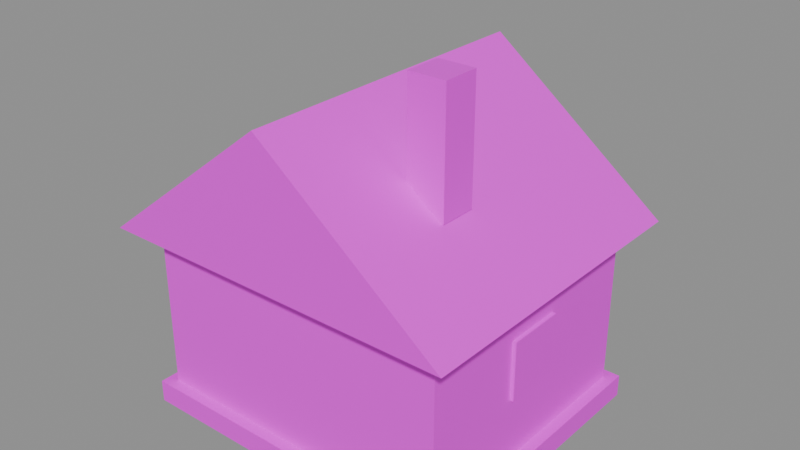 # Source: model.blend  (saved by Blender 4.5.87; exported with 4.5.12 LTS)
import bpy
from mathutils import Matrix  # noqa: F401  (used for matrix-valued properties, if any)

bpy.ops.wm.read_factory_settings(use_empty=True)
scene = bpy.context.scene
scene.name = 'Empty'

# ---- collections
col_a = bpy.data.collections.new('a'); scene.collection.children.link(col_a)

# ---- images (referenced by path relative to the original .blend; pixels are not part of the script)
import os
ASSET_DIR = os.environ.get("B2B_ASSET_DIR", "")  # directory of the original .blend (textures are referenced by path, not embedded)
HERE = os.path.dirname(os.path.abspath(__file__))  # packed textures are extracted next to this script under _unpacked/

def load_image(name, relpath, width, height, colorspace="sRGB"):
    """Load a texture the original file referenced (path relative to the .blend, or extracted next to this script)."""
    p = next((c for c in (os.path.join(HERE, relpath), os.path.join(ASSET_DIR, relpath)) if relpath and os.path.exists(c)), "")
    if p:
        img = bpy.data.images.load(p, check_existing=True)
        img.name = name
    else:  # same state as the original file: an image datablock whose file is absent (Cycles renders it pink)
        img = bpy.data.images.new(name, width, height)
        img.source = "FILE"
        img.filepath = "//" + (relpath or name)
    img.colorspace_settings.name = colorspace
    return img
img_cottagewalls_color_png = load_image('cottageWalls_color.png', 'cottageWalls_color.png', 1024, 1024, 'sRGB')
img_cottageroof_color_png = load_image('cottageRoof_color.png', 'cottageRoof_color.png', 1024, 1024, 'sRGB')
img_cottagedoor_color_png = load_image('cottageDoor_color.png', 'cottageDoor_color.png', 1024, 1024, 'sRGB')
img_cottagewindows_color_png = load_image('cottageWindows_color.png', 'cottageWindows_color.png', 1024, 1024, 'sRGB')

# ---- materials (node trees are filled in below, after node groups)
mat_cottagewalls = bpy.data.materials.new('cottageWalls')
mat_cottageroof = bpy.data.materials.new('cottageRoof')
mat_cottagedoor = bpy.data.materials.new('cottageDoor')
mat_cottagewindows = bpy.data.materials.new('cottageWindows')

# ---- material node trees
mat_cottagewalls.use_nodes = True; mat_cottagewalls.node_tree.nodes.clear()
_N = mat_cottagewalls.node_tree.nodes; _L = mat_cottagewalls.node_tree.links
n0 = _N.new('ShaderNodeBsdfPrincipled'); n0.name = 'Principled BSDF'; n0.location = (-200, 100)
n1 = _N.new('ShaderNodeOutputMaterial'); n1.name = 'Material Output'; n1.location = (200, 100)
n2 = _N.new('ShaderNodeTexImage'); n2.name = 'Image Texture'; n2.location = (0, 0)
n2.image = img_cottagewalls_color_png
_L.new(n0.outputs[0], n1.inputs[0])
_L.new(n2.outputs[0], n0.inputs[0])
n1.is_active_output = True
mat_cottageroof.use_nodes = True; mat_cottageroof.node_tree.nodes.clear()
_N = mat_cottageroof.node_tree.nodes; _L = mat_cottageroof.node_tree.links
n0 = _N.new('ShaderNodeBsdfPrincipled'); n0.name = 'Principled BSDF'; n0.location = (-200, 100)
n1 = _N.new('ShaderNodeOutputMaterial'); n1.name = 'Material Output'; n1.location = (200, 100)
n2 = _N.new('ShaderNodeTexImage'); n2.name = 'Image Texture'; n2.location = (0, 0)
n2.image = img_cottageroof_color_png
_L.new(n0.outputs[0], n1.inputs[0])
_L.new(n2.outputs[0], n0.inputs[0])
n1.is_active_output = True
mat_cottagedoor.use_nodes = True; mat_cottagedoor.node_tree.nodes.clear()
_N = mat_cottagedoor.node_tree.nodes; _L = mat_cottagedoor.node_tree.links
n0 = _N.new('ShaderNodeBsdfPrincipled'); n0.name = 'Principled BSDF'; n0.location = (-200, 100)
n1 = _N.new('ShaderNodeOutputMaterial'); n1.name = 'Material Output'; n1.location = (200, 100)
n2 = _N.new('ShaderNodeTexImage'); n2.name = 'Image Texture'; n2.location = (0, 0)
n2.image = img_cottagedoor_color_png
_L.new(n0.outputs[0], n1.inputs[0])
_L.new(n2.outputs[0], n0.inputs[0])
n1.is_active_output = True
mat_cottagewindows.use_nodes = True; mat_cottagewindows.node_tree.nodes.clear()
_N = mat_cottagewindows.node_tree.nodes; _L = mat_cottagewindows.node_tree.links
n0 = _N.new('ShaderNodeBsdfPrincipled'); n0.name = 'Principled BSDF'; n0.location = (-200, 100)
n1 = _N.new('ShaderNodeOutputMaterial'); n1.name = 'Material Output'; n1.location = (200, 100)
n2 = _N.new('ShaderNodeTexImage'); n2.name = 'Image Texture'; n2.location = (0, 0)
n2.image = img_cottagewindows_color_png
_L.new(n0.outputs[0], n1.inputs[0])
_L.new(n2.outputs[0], n0.inputs[0])
n1.is_active_output = True

# ---- meshes
me_a_walls = bpy.data.meshes.new('a_walls')
me_a_walls.from_pydata([(-2.25, -1.95, -0.05), (-2.25, -1.95, 0.25), (-2.25, 1.95, -0.05), (-2.25, 1.95, 0.25), (2.25, -1.95, -0.05), (2.25, -1.95, 0.25), (2.25, 1.95, -0.05), (2.25, 1.95, 0.25), (-2.1, -1.8, 0.0), (-2.1, -1.8, 2.6), (-2.1, 1.8, 0.0), (-2.1, 1.8, 2.6), (2.1, -1.8, 0.0), (2.1, -1.8, 2.6), (2.1, 1.8, 0.0), (2.1, 1.8, 2.6), (0.95, -0.85, 3.3), (0.95, -0.85, 4.9), (0.95, -0.35, 3.3), (0.95, -0.35, 4.9), (1.45, -0.85, 3.3), (1.45, -0.85, 4.9), (1.45, -0.35, 3.3), (1.45, -0.35, 4.9), (-0.65, 1.8, -0.02), (-0.65, 1.8, 0.12), (-0.65, 2.5, -0.02), (-0.65, 2.5, 0.12), (0.65, 1.8, -0.02), (0.65, 1.8, 0.12), (0.65, 2.5, -0.02), (0.65, 2.5, 0.12)], [], [(0, 1, 3, 2), (2, 3, 7, 6), (6, 7, 5, 4), (4, 5, 1, 0), (2, 6, 4, 0), (7, 3, 1, 5), (8, 9, 11, 10), (10, 11, 15, 14), (14, 15, 13, 12), (12, 13, 9, 8), (10, 14, 12, 8), (15, 11, 9, 13), (16, 17, 19, 18), (18, 19, 23, 22), (22, 23, 21, 20), (20, 21, 17, 16), (18, 22, 20, 16), (23, 19, 17, 21), (24, 25, 27, 26), (26, 27, 31, 30), (30, 31, 29, 28), (28, 29, 25, 24), (26, 30, 28, 24), (31, 27, 25, 29)])
_uv = me_a_walls.uv_layers.new(name='UVMap')
_uv.uv.foreach_set('vector', [0.9073, 0.6758, 0.8838, 0.6758, 0.8838, 0.3711, 0.9073, 0.3711, 0.8709, 0.7227, 0.8475, 0.7227, 0.8475, 0.3711, 0.8709, 0.3711, 0.8814, 0.3112, 0.858, 0.3112, 0.858, 0.006461, 0.8814, 0.006461, 0.8345, 0.7227, 0.8111, 0.7227, 0.8111, 0.3711, 0.8345, 0.3711, 0.3112, 0.006461, 0.3112, 0.3581, 0.006461, 0.3581, 0.006461, 0.006461, 0.3242, 0.3581, 0.3242, 0.006461, 0.6289, 0.006461, 0.6289, 0.3581, 0.2096, 0.9935, 0.006461, 0.9935, 0.006461, 0.7122, 0.2096, 0.7122, 0.8451, 0.3347, 0.6419, 0.3347, 0.6419, 0.006461, 0.8451, 0.006461, 0.4258, 0.9935, 0.2226, 0.9935, 0.2226, 0.7122, 0.4258, 0.7122, 0.7982, 0.6993, 0.595, 0.6993, 0.595, 0.3711, 0.7982, 0.3711, 0.2878, 0.3711, 0.2878, 0.6993, 0.006461, 0.6993, 0.006461, 0.3711, 0.3007, 0.6993, 0.3007, 0.3711, 0.5821, 0.3711, 0.5821, 0.6993, 0.5739, 0.8372, 0.5739, 0.7122, 0.613, 0.7122, 0.613, 0.8372, 0.6259, 0.8372, 0.6259, 0.7122, 0.665, 0.7122, 0.665, 0.8372, 0.7299, 0.8372, 0.7299, 0.7122, 0.769, 0.7122, 0.769, 0.8372, 0.6779, 0.8372, 0.6779, 0.7122, 0.717, 0.7122, 0.717, 0.8372, 0.4387, 0.8267, 0.4778, 0.8267, 0.4778, 0.8658, 0.4387, 0.8658, 0.4907, 0.8267, 0.5298, 0.8267, 0.5298, 0.8658, 0.4907, 0.8658, 0.8459, 0.7904, 0.8349, 0.7904, 0.8349, 0.7356, 0.8459, 0.7356, 0.822, 0.8372, 0.8111, 0.8372, 0.8111, 0.7356, 0.822, 0.7356, 0.8459, 0.858, 0.8349, 0.858, 0.8349, 0.8033, 0.8459, 0.8033, 0.7929, 0.8138, 0.7819, 0.8138, 0.7819, 0.7122, 0.7929, 0.7122, 0.4934, 0.7122, 0.4934, 0.8138, 0.4387, 0.8138, 0.4387, 0.7122, 0.5063, 0.8138, 0.5063, 0.7122, 0.561, 0.7122, 0.561, 0.8138])
_ca = me_a_walls.color_attributes.new('Col', 'FLOAT_COLOR', 'CORNER')
_ca.data.foreach_set('color', [0.2747, 0.2542, 0.2307, 1.0, 0.2747, 0.2542, 0.2307, 1.0, 0.2747, 0.2542, 0.2307, 1.0, 0.2747, 0.2542, 0.2307, 1.0, 0.2747, 0.2542, 0.2307, 1.0, 0.2747, 0.2542, 0.2307, 1.0, 0.2747, 0.2542, 0.2307, 1.0, 0.2747, 0.2542, 0.2307, 1.0, 0.2747, 0.2542, 0.2307, 1.0, 0.2747, 0.2542, 0.2307, 1.0, 0.2747, 0.2542, 0.2307, 1.0, 0.2747, 0.2542, 0.2307, 1.0, 0.2747, 0.2542, 0.2307, 1.0, 0.2747, 0.2542, 0.2307, 1.0, 0.2747, 0.2542, 0.2307, 1.0, 0.2747, 0.2542, 0.2307, 1.0, 0.2747, 0.2542, 0.2307, 1.0, 0.2747, 0.2542, 0.2307, 1.0, 0.2747, 0.2542, 0.2307, 1.0, 0.2747, 0.2542, 0.2307, 1.0, 0.2747, 0.2542, 0.2307, 1.0, 0.2747, 0.2542, 0.2307, 1.0, 0.2747, 0.2542, 0.2307, 1.0, 0.2747, 0.2542, 0.2307, 1.0, 0.6939, 0.6105, 0.4564, 1.0, 0.8963, 0.8228, 0.6724, 1.0, 0.8963, 0.8228, 0.6724, 1.0, 0.6939, 0.6105, 0.4564, 1.0, 0.6939, 0.6105, 0.4564, 1.0, 0.8963, 0.8228, 0.6724, 1.0, 0.8963, 0.8228, 0.6724, 1.0, 0.6939, 0.6105, 0.4564, 1.0, 0.6939, 0.6105, 0.4564, 1.0, 0.8963, 0.8228, 0.6724, 1.0, 0.8963, 0.8228, 0.6724, 1.0, 0.6939, 0.6105, 0.4564, 1.0, 0.6939, 0.6105, 0.4564, 1.0, 0.8963, 0.8228, 0.6724, 1.0, 0.8963, 0.8228, 0.6724, 1.0, 0.6939, 0.6105, 0.4564, 1.0, 0.6939, 0.6105, 0.4564, 1.0, 0.6939, 0.6105, 0.4564, 1.0, 0.6939, 0.6105, 0.4564, 1.0, 0.6939, 0.6105, 0.4564, 1.0, 0.8963, 0.8228, 0.6724, 1.0, 0.8963, 0.8228, 0.6724, 1.0, 0.8963, 0.8228, 0.6724, 1.0, 0.8963, 0.8228, 0.6724, 1.0, 0.2747, 0.2542, 0.2307, 1.0, 0.4508, 0.4179, 0.3663, 1.0, 0.4508, 0.4179, 0.3663, 1.0, 0.2747, 0.2542, 0.2307, 1.0, 0.2747, 0.2542, 0.2307, 1.0, 0.4508, 0.4179, 0.3663, 1.0, 0.4508, 0.4179, 0.3663, 1.0, 0.2747, 0.2542, 0.2307, 1.0, 0.2747, 0.2542, 0.2307, 1.0, 0.4508, 0.4179, 0.3663, 1.0, 0.4508, 0.4179, 0.3663, 1.0, 0.2747, 0.2542, 0.2307, 1.0, 0.2747, 0.2542, 0.2307, 1.0, 0.4508, 0.4179, 0.3663, 1.0, 0.4508, 0.4179, 0.3663, 1.0, 0.2747, 0.2542, 0.2307, 1.0, 0.2747, 0.2542, 0.2307, 1.0, 0.2747, 0.2542, 0.2307, 1.0, 0.2747, 0.2542, 0.2307, 1.0, 0.2747, 0.2542, 0.2307, 1.0, 0.4508, 0.4179, 0.3663, 1.0, 0.4508, 0.4179, 0.3663, 1.0, 0.4508, 0.4179, 0.3663, 1.0, 0.4508, 0.4179, 0.3663, 1.0, 0.3968, 0.3613, 0.2961, 1.0, 0.3968, 0.3613, 0.2961, 1.0, 0.3968, 0.3613, 0.2961, 1.0, 0.3968, 0.3613, 0.2961, 1.0, 0.3968, 0.3613, 0.2961, 1.0, 0.3968, 0.3613, 0.2961, 1.0, 0.3968, 0.3613, 0.2961, 1.0, 0.3968, 0.3613, 0.2961, 1.0, 0.3968, 0.3613, 0.2961, 1.0, 0.3968, 0.3613, 0.2961, 1.0, 0.3968, 0.3613, 0.2961, 1.0, 0.3968, 0.3613, 0.2961, 1.0, 0.3968, 0.3613, 0.2961, 1.0, 0.3968, 0.3613, 0.2961, 1.0, 0.3968, 0.3613, 0.2961, 1.0, 0.3968, 0.3613, 0.2961, 1.0, 0.3968, 0.3613, 0.2961, 1.0, 0.3968, 0.3613, 0.2961, 1.0, 0.3968, 0.3613, 0.2961, 1.0, 0.3968, 0.3613, 0.2961, 1.0, 0.3968, 0.3613, 0.2961, 1.0, 0.3968, 0.3613, 0.2961, 1.0, 0.3968, 0.3613, 0.2961, 1.0, 0.3968, 0.3613, 0.2961, 1.0])
me_a_walls.materials.append(mat_cottagewalls)
me_a_walls.update()
me_a_roof = bpy.data.meshes.new('a_roof')
me_a_roof.from_pydata([(-2.45, -2.15, 2.5), (2.45, -2.15, 2.5), (2.45, 2.15, 2.5), (-2.45, 2.15, 2.5), (0.0, -2.15, 4.4), (0.0, 2.15, 4.4)], [], [(3, 2, 1, 0), (0, 1, 4), (2, 3, 5), (1, 2, 5, 4), (3, 0, 4, 5)])
_uv = me_a_roof.uv_layers.new(name='UVMap')
_uv.uv.foreach_set('vector', [0.436, 0.003619, 0.436, 0.4964, 0.003619, 0.4964, 0.003619, 0.003619, 0.3226, 0.9964, 0.3226, 0.5036, 0.5137, 0.75, 0.521, 0.9964, 0.521, 0.5036, 0.712, 0.75, 0.3154, 0.5036, 0.3154, 0.936, 0.003619, 0.936, 0.003619, 0.5036, 0.7551, 0.003619, 0.7551, 0.436, 0.4433, 0.436, 0.4433, 0.003619])
_ca = me_a_roof.color_attributes.new('Col', 'FLOAT_COLOR', 'CORNER')
_ca.data.foreach_set('color', [0.4621, 0.05613, 0.02843, 1.0, 0.4621, 0.05613, 0.02843, 1.0, 0.4621, 0.05613, 0.02843, 1.0, 0.4621, 0.05613, 0.02843, 1.0, 0.4621, 0.05613, 0.02843, 1.0, 0.4621, 0.05613, 0.02843, 1.0, 0.7454, 0.162, 0.06848, 1.0, 0.4621, 0.05613, 0.02843, 1.0, 0.4621, 0.05613, 0.02843, 1.0, 0.7454, 0.162, 0.06848, 1.0, 0.4621, 0.05613, 0.02843, 1.0, 0.4621, 0.05613, 0.02843, 1.0, 0.7454, 0.162, 0.06848, 1.0, 0.7454, 0.162, 0.06848, 1.0, 0.4621, 0.05613, 0.02843, 1.0, 0.4621, 0.05613, 0.02843, 1.0, 0.7454, 0.162, 0.06848, 1.0, 0.7454, 0.162, 0.06848, 1.0])
me_a_roof.materials.append(mat_cottageroof)
me_a_roof.update()
me_a_door = bpy.data.meshes.new('a_door')
me_a_door.from_pydata([(-0.45, 1.78, 0.15), (-0.45, 1.78, 2.05), (-0.45, 1.86, 0.15), (-0.45, 1.86, 2.05), (0.45, 1.78, 0.15), (0.45, 1.78, 2.05), (0.45, 1.86, 0.15), (0.45, 1.86, 2.05)], [], [(0, 1, 3, 2), (2, 3, 7, 6), (6, 7, 5, 4), (4, 5, 1, 0), (2, 6, 4, 0), (7, 3, 1, 5)])
_uv = me_a_door.uv_layers.new(name='UVMap')
_uv.uv.foreach_set('vector', [0.9133, 0.9005, 0.9133, 0.003711, 0.9511, 0.003711, 0.9511, 0.9005, 0.003712, 0.9005, 0.003712, 0.003711, 0.4285, 0.003711, 0.4285, 0.9005, 0.8682, 0.9005, 0.8682, 0.003711, 0.9059, 0.003711, 0.9059, 0.9005, 0.4359, 0.9005, 0.4359, 0.003711, 0.8607, 0.003711, 0.8607, 0.9005, 0.9963, 0.003712, 0.9963, 0.4285, 0.9585, 0.4285, 0.9585, 0.003712, 0.9585, 0.8607, 0.9585, 0.4359, 0.9963, 0.4359, 0.9963, 0.8607])
_ca = me_a_door.color_attributes.new('Col', 'FLOAT_COLOR', 'CORNER')
_ca.data.foreach_set('color', [0.1022, 0.04667, 0.02519, 1.0, 0.1946, 0.09306, 0.04519, 1.0, 0.1946, 0.09306, 0.04519, 1.0, 0.1022, 0.04667, 0.02519, 1.0, 0.1022, 0.04667, 0.02519, 1.0, 0.1946, 0.09306, 0.04519, 1.0, 0.1946, 0.09306, 0.04519, 1.0, 0.1022, 0.04667, 0.02519, 1.0, 0.1022, 0.04667, 0.02519, 1.0, 0.1946, 0.09306, 0.04519, 1.0, 0.1946, 0.09306, 0.04519, 1.0, 0.1022, 0.04667, 0.02519, 1.0, 0.1022, 0.04667, 0.02519, 1.0, 0.1946, 0.09306, 0.04519, 1.0, 0.1946, 0.09306, 0.04519, 1.0, 0.1022, 0.04667, 0.02519, 1.0, 0.1022, 0.04667, 0.02519, 1.0, 0.1022, 0.04667, 0.02519, 1.0, 0.1022, 0.04667, 0.02519, 1.0, 0.1022, 0.04667, 0.02519, 1.0, 0.1946, 0.09306, 0.04519, 1.0, 0.1946, 0.09306, 0.04519, 1.0, 0.1946, 0.09306, 0.04519, 1.0, 0.1946, 0.09306, 0.04519, 1.0])
me_a_door.materials.append(mat_cottagedoor)
me_a_door.update()
me_a_windows = bpy.data.meshes.new('a_windows')
me_a_windows.from_pydata([(-1.7, 1.79, 1.1), (-1.7, 1.79, 1.9), (-1.7, 1.85, 1.1), (-1.7, 1.85, 1.9), (-1.0, 1.79, 1.1), (-1.0, 1.79, 1.9), (-1.0, 1.85, 1.1), (-1.0, 1.85, 1.9), (-2.149, -0.4, 1.1), (-2.149, -0.4, 1.9), (-2.149, 0.4, 1.1), (-2.149, 0.4, 1.9), (-2.089, -0.4, 1.1), (-2.089, -0.4, 1.9), (-2.089, 0.4, 1.1), (-2.089, 0.4, 1.9), (1.0, 1.79, 1.1), (1.0, 1.79, 1.9), (1.0, 1.85, 1.1), (1.0, 1.85, 1.9), (1.7, 1.79, 1.1), (1.7, 1.79, 1.9), (1.7, 1.85, 1.1), (1.7, 1.85, 1.9), (2.09, -0.4, 1.1), (2.09, -0.4, 1.9), (2.09, 0.4, 1.1), (2.09, 0.4, 1.9), (2.149, -0.4, 1.1), (2.149, -0.4, 1.9), (2.149, 0.4, 1.1), (2.149, 0.4, 1.9), (-0.25, 2.13, 3.05), (-0.25, 2.13, 3.55), (-0.25, 2.19, 3.05), (-0.25, 2.19, 3.55), (0.25, 2.13, 3.05), (0.25, 2.13, 3.55), (0.25, 2.19, 3.05), (0.25, 2.19, 3.55), (0.62, 1.87, 2.14), (0.62, 1.87, 2.36), (0.62, 2.03, 2.14), (0.62, 2.03, 2.36), (0.78, 1.87, 2.14), (0.78, 1.87, 2.36), (0.78, 2.03, 2.14), (0.78, 2.03, 2.36)], [], [(0, 1, 3, 2), (2, 3, 7, 6), (6, 7, 5, 4), (4, 5, 1, 0), (2, 6, 4, 0), (7, 3, 1, 5), (8, 9, 11, 10), (10, 11, 15, 14), (14, 15, 13, 12), (12, 13, 9, 8), (10, 14, 12, 8), (15, 11, 9, 13), (16, 17, 19, 18), (18, 19, 23, 22), (22, 23, 21, 20), (20, 21, 17, 16), (18, 22, 20, 16), (23, 19, 17, 21), (24, 25, 27, 26), (26, 27, 31, 30), (30, 31, 29, 28), (28, 29, 25, 24), (26, 30, 28, 24), (31, 27, 25, 29), (32, 33, 35, 34), (34, 35, 39, 38), (38, 39, 37, 36), (36, 37, 33, 32), (34, 38, 36, 32), (39, 35, 33, 37), (40, 41, 43, 42), (42, 43, 47, 46), (46, 47, 45, 44), (44, 45, 41, 40), (42, 46, 44, 40), (47, 43, 41, 45)])
_uv = me_a_windows.uv_layers.new(name='UVMap')
_uv.uv.foreach_set('vector', [0.007812, 0.007812, 0.007812, 0.007812, 0.007812, 0.007812, 0.007812, 0.007812, 0.007812, 0.007812, 0.007812, 0.007812, 0.007812, 0.007812, 0.007812, 0.007812, 0.007812, 0.007812, 0.007812, 0.007812, 0.007812, 0.007812, 0.007812, 0.007812, 0.007812, 0.007812, 0.007812, 0.007812, 0.007812, 0.007812, 0.007812, 0.007812, 0.007812, 0.007812, 0.007812, 0.007812, 0.007812, 0.007812, 0.007812, 0.007812, 0.007812, 0.007812, 0.007812, 0.007812, 0.007812, 0.007812, 0.007812, 0.007812, 0.007812, 0.007812, 0.007812, 0.007812, 0.007812, 0.007812, 0.007812, 0.007812, 0.007812, 0.007812, 0.007812, 0.007812, 0.007812, 0.007812, 0.007812, 0.007812, 0.007812, 0.007812, 0.007812, 0.007812, 0.007812, 0.007812, 0.007812, 0.007812, 0.007812, 0.007812, 0.007812, 0.007812, 0.007812, 0.007812, 0.007812, 0.007812, 0.007812, 0.007812, 0.007812, 0.007812, 0.007812, 0.007812, 0.007812, 0.007812, 0.007812, 0.007812, 0.007812, 0.007812, 0.007812, 0.007812, 0.007812, 0.007812, 0.007812, 0.007812, 0.007812, 0.007812, 0.007812, 0.007812, 0.007812, 0.007812, 0.007812, 0.007812, 0.007812, 0.007812, 0.007812, 0.007812, 0.007812, 0.007812, 0.007812, 0.007812, 0.007812, 0.007812, 0.007812, 0.007812, 0.007812, 0.007812, 0.007812, 0.007812, 0.007812, 0.007812, 0.007812, 0.007812, 0.007812, 0.007812, 0.007812, 0.007812, 0.007812, 0.007812, 0.007812, 0.007812, 0.007812, 0.007812, 0.007812, 0.007812, 0.007812, 0.007812, 0.007812, 0.007812, 0.007812, 0.007812, 0.007812, 0.007812, 0.007812, 0.007812, 0.007812, 0.007812, 0.007812, 0.007812, 0.007812, 0.007812, 0.007812, 0.007812, 0.007812, 0.007812, 0.007812, 0.007812, 0.007812, 0.007812, 0.007812, 0.007812, 0.007812, 0.007812, 0.007812, 0.007812, 0.007812, 0.007812, 0.007812, 0.007812, 0.007812, 0.007812, 0.007812, 0.007812, 0.007812, 0.007812, 0.007812, 0.007812, 0.007812, 0.007812, 0.007812, 0.007812, 0.007812, 0.007812, 0.007812, 0.007812, 0.007812, 0.007812, 0.007812, 0.007812, 0.007812, 0.007812, 0.007812, 0.007812, 0.007812, 0.007812, 0.007812, 0.007812, 0.007812, 0.007812, 0.007812, 0.007812, 0.007812, 0.007812, 0.007812, 0.007812, 0.007812, 0.007812, 0.007812, 0.007812, 0.007812, 0.007812, 0.007812, 0.007812, 0.007812, 0.007812, 0.007812, 0.007812, 0.007812, 0.007812, 0.007812, 0.007812, 0.007812, 0.007812, 0.007812, 0.007812, 0.007812, 0.007812, 0.007812, 0.007812, 0.007812, 0.007812, 0.007812, 0.007812, 0.007812, 0.007812, 0.007812, 0.007812, 0.007812, 0.007812, 0.007812, 0.007812, 0.007812, 0.007812, 0.007812, 0.007812, 0.007812, 0.007812, 0.007812, 0.007812, 0.007812, 0.007812, 0.007812, 0.007812, 0.007812, 0.007812, 0.007812, 0.007812, 0.007812, 0.007812, 0.007812, 0.007812, 0.007812, 0.007812, 0.007812, 0.007812, 0.007812, 0.007812, 0.007812, 0.007812, 0.007812, 0.007812, 0.007812, 0.007812, 0.007812, 0.007812, 0.007812, 0.007812, 0.007812, 0.007812, 0.007812, 0.007812, 0.007812, 0.007812, 0.007812, 0.007812])
_ca = me_a_windows.color_attributes.new('Col', 'FLOAT_COLOR', 'CORNER')
_ca.data.foreach_set('color', [0.04374, 0.06848, 0.1329, 1.0, 0.04374, 0.06848, 0.1329, 1.0, 0.04374, 0.06848, 0.1329, 1.0, 0.04374, 0.06848, 0.1329, 1.0, 0.04374, 0.06848, 0.1329, 1.0, 0.04374, 0.06848, 0.1329, 1.0, 0.04374, 0.06848, 0.1329, 1.0, 0.04374, 0.06848, 0.1329, 1.0, 0.04374, 0.06848, 0.1329, 1.0, 0.04374, 0.06848, 0.1329, 1.0, 0.04374, 0.06848, 0.1329, 1.0, 0.04374, 0.06848, 0.1329, 1.0, 0.04374, 0.06848, 0.1329, 1.0, 0.04374, 0.06848, 0.1329, 1.0, 0.04374, 0.06848, 0.1329, 1.0, 0.04374, 0.06848, 0.1329, 1.0, 0.04374, 0.06848, 0.1329, 1.0, 0.04374, 0.06848, 0.1329, 1.0, 0.04374, 0.06848, 0.1329, 1.0, 0.04374, 0.06848, 0.1329, 1.0, 0.04374, 0.06848, 0.1329, 1.0, 0.04374, 0.06848, 0.1329, 1.0, 0.04374, 0.06848, 0.1329, 1.0, 0.04374, 0.06848, 0.1329, 1.0, 0.04374, 0.06848, 0.1329, 1.0, 0.04374, 0.06848, 0.1329, 1.0, 0.04374, 0.06848, 0.1329, 1.0, 0.04374, 0.06848, 0.1329, 1.0, 0.04374, 0.06848, 0.1329, 1.0, 0.04374, 0.06848, 0.1329, 1.0, 0.04374, 0.06848, 0.1329, 1.0, 0.04374, 0.06848, 0.1329, 1.0, 0.04374, 0.06848, 0.1329, 1.0, 0.04374, 0.06848, 0.1329, 1.0, 0.04374, 0.06848, 0.1329, 1.0, 0.04374, 0.06848, 0.1329, 1.0, 0.04374, 0.06848, 0.1329, 1.0, 0.04374, 0.06848, 0.1329, 1.0, 0.04374, 0.06848, 0.1329, 1.0, 0.04374, 0.06848, 0.1329, 1.0, 0.04374, 0.06848, 0.1329, 1.0, 0.04374, 0.06848, 0.1329, 1.0, 0.04374, 0.06848, 0.1329, 1.0, 0.04374, 0.06848, 0.1329, 1.0, 0.04374, 0.06848, 0.1329, 1.0, 0.04374, 0.06848, 0.1329, 1.0, 0.04374, 0.06848, 0.1329, 1.0, 0.04374, 0.06848, 0.1329, 1.0, 0.04374, 0.06848, 0.1329, 1.0, 0.04374, 0.06848, 0.1329, 1.0, 0.04374, 0.06848, 0.1329, 1.0, 0.04374, 0.06848, 0.1329, 1.0, 0.04374, 0.06848, 0.1329, 1.0, 0.04374, 0.06848, 0.1329, 1.0, 0.04374, 0.06848, 0.1329, 1.0, 0.04374, 0.06848, 0.1329, 1.0, 0.04374, 0.06848, 0.1329, 1.0, 0.04374, 0.06848, 0.1329, 1.0, 0.04374, 0.06848, 0.1329, 1.0, 0.04374, 0.06848, 0.1329, 1.0, 0.04374, 0.06848, 0.1329, 1.0, 0.04374, 0.06848, 0.1329, 1.0, 0.04374, 0.06848, 0.1329, 1.0, 0.04374, 0.06848, 0.1329, 1.0, 0.04374, 0.06848, 0.1329, 1.0, 0.04374, 0.06848, 0.1329, 1.0, 0.04374, 0.06848, 0.1329, 1.0, 0.04374, 0.06848, 0.1329, 1.0, 0.04374, 0.06848, 0.1329, 1.0, 0.04374, 0.06848, 0.1329, 1.0, 0.04374, 0.06848, 0.1329, 1.0, 0.04374, 0.06848, 0.1329, 1.0, 0.04374, 0.06848, 0.1329, 1.0, 0.04374, 0.06848, 0.1329, 1.0, 0.04374, 0.06848, 0.1329, 1.0, 0.04374, 0.06848, 0.1329, 1.0, 0.04374, 0.06848, 0.1329, 1.0, 0.04374, 0.06848, 0.1329, 1.0, 0.04374, 0.06848, 0.1329, 1.0, 0.04374, 0.06848, 0.1329, 1.0, 0.04374, 0.06848, 0.1329, 1.0, 0.04374, 0.06848, 0.1329, 1.0, 0.04374, 0.06848, 0.1329, 1.0, 0.04374, 0.06848, 0.1329, 1.0, 0.04374, 0.06848, 0.1329, 1.0, 0.04374, 0.06848, 0.1329, 1.0, 0.04374, 0.06848, 0.1329, 1.0, 0.04374, 0.06848, 0.1329, 1.0, 0.04374, 0.06848, 0.1329, 1.0, 0.04374, 0.06848, 0.1329, 1.0, 0.04374, 0.06848, 0.1329, 1.0, 0.04374, 0.06848, 0.1329, 1.0, 0.04374, 0.06848, 0.1329, 1.0, 0.04374, 0.06848, 0.1329, 1.0, 0.04374, 0.06848, 0.1329, 1.0, 0.04374, 0.06848, 0.1329, 1.0, 0.04374, 0.06848, 0.1329, 1.0, 0.04374, 0.06848, 0.1329, 1.0, 0.04374, 0.06848, 0.1329, 1.0, 0.04374, 0.06848, 0.1329, 1.0, 0.04374, 0.06848, 0.1329, 1.0, 0.04374, 0.06848, 0.1329, 1.0, 0.04374, 0.06848, 0.1329, 1.0, 0.04374, 0.06848, 0.1329, 1.0, 0.04374, 0.06848, 0.1329, 1.0, 0.04374, 0.06848, 0.1329, 1.0, 0.04374, 0.06848, 0.1329, 1.0, 0.04374, 0.06848, 0.1329, 1.0, 0.04374, 0.06848, 0.1329, 1.0, 0.04374, 0.06848, 0.1329, 1.0, 0.04374, 0.06848, 0.1329, 1.0, 0.04374, 0.06848, 0.1329, 1.0, 0.04374, 0.06848, 0.1329, 1.0, 0.04374, 0.06848, 0.1329, 1.0, 0.04374, 0.06848, 0.1329, 1.0, 0.04374, 0.06848, 0.1329, 1.0, 0.04374, 0.06848, 0.1329, 1.0, 0.04374, 0.06848, 0.1329, 1.0, 0.04374, 0.06848, 0.1329, 1.0, 0.04374, 0.06848, 0.1329, 1.0, 0.04374, 0.06848, 0.1329, 1.0, 0.04374, 0.06848, 0.1329, 1.0, 0.04374, 0.06848, 0.1329, 1.0, 0.04374, 0.06848, 0.1329, 1.0, 0.04374, 0.06848, 0.1329, 1.0, 0.04374, 0.06848, 0.1329, 1.0, 0.04374, 0.06848, 0.1329, 1.0, 0.04374, 0.06848, 0.1329, 1.0, 0.04374, 0.06848, 0.1329, 1.0, 0.04374, 0.06848, 0.1329, 1.0, 0.04374, 0.06848, 0.1329, 1.0, 0.04374, 0.06848, 0.1329, 1.0, 0.04374, 0.06848, 0.1329, 1.0, 0.04374, 0.06848, 0.1329, 1.0, 0.04374, 0.06848, 0.1329, 1.0, 0.04374, 0.06848, 0.1329, 1.0, 0.04374, 0.06848, 0.1329, 1.0, 0.04374, 0.06848, 0.1329, 1.0, 0.04374, 0.06848, 0.1329, 1.0, 0.04374, 0.06848, 0.1329, 1.0, 0.04374, 0.06848, 0.1329, 1.0, 0.04374, 0.06848, 0.1329, 1.0, 0.04374, 0.06848, 0.1329, 1.0, 0.04374, 0.06848, 0.1329, 1.0])
me_a_windows.materials.append(mat_cottagewindows)
me_a_windows.update()

# ---- objects
ob_a_walls = bpy.data.objects.new('a_walls', me_a_walls)
ob_a_roof = bpy.data.objects.new('a_roof', me_a_roof)
ob_a_door = bpy.data.objects.new('a_door', me_a_door)
ob_a_windows = bpy.data.objects.new('a_windows', me_a_windows)

# ---- transforms, parenting, visibility, modifiers, constraints
ob_a_walls.location = (0.0, 0.0, 0.0)
ob_a_roof.location = (0.0, 0.0, 0.0)
ob_a_door.location = (0.0, 0.0, 0.0)
ob_a_windows.location = (0.0, 0.0, 0.0)

# ---- collection membership
col_a.objects.link(ob_a_walls)
col_a.objects.link(ob_a_roof)
col_a.objects.link(ob_a_door)
col_a.objects.link(ob_a_windows)

# ---- scene / render settings (as saved in the file)
scene.frame_start = 1; scene.frame_end = 250; scene.frame_set(1)
scene.render.engine = 'BLENDER_EEVEE_NEXT'
scene.render.image_settings.exr_codec = 'NONE'
scene.render.simplify_subdivision_render = 0
scene.render.simplify_child_particles_render = 0.0
scene.eevee.use_volume_custom_range = False
scene.eevee.use_fast_gi = False
scene.eevee.use_shadows = False
scene.view_settings.white_balance_temperature = 0.0
scene.view_settings.white_balance_tint = 0.0
scene.view_settings.white_balance_whitepoint = (2.97, 0.5193, -0.0414)
bpy.context.view_layer.update()

# ---- added for rendering (the .blend has no active camera and no usable light): camera, sun + grey world if the file has none
cam_auto = bpy.data.cameras.new('AutoCamera')
cam_auto.lens = 50.0
cam_auto.sensor_width = 36.0
cam_auto.clip_end = 1000.0
ob_auto_camera = bpy.data.objects.new('AutoCamera', cam_auto)
scene.collection.objects.link(ob_auto_camera)
ob_auto_camera.location = (7.74845, -9.12314, 8.62376)
ob_auto_camera.rotation_euler = (1.09748, -7.21219e-08, 0.694738)
scene.camera = ob_auto_camera
light_auto_sun = bpy.data.lights.new('AutoSun', 'SUN')
light_auto_sun.energy = 3.0
light_auto_sun.angle = 0.0523599
ob_auto_sun = bpy.data.objects.new('AutoSun', light_auto_sun)
scene.collection.objects.link(ob_auto_sun)
ob_auto_sun.rotation_euler = (0.872665, 0.174533, 0.523599)
if scene.world is None:
    world_auto = bpy.data.worlds.new('AutoWorld')
    world_auto.color = (0.3, 0.3, 0.3)
    scene.world = world_auto
bpy.context.view_layer.update()

